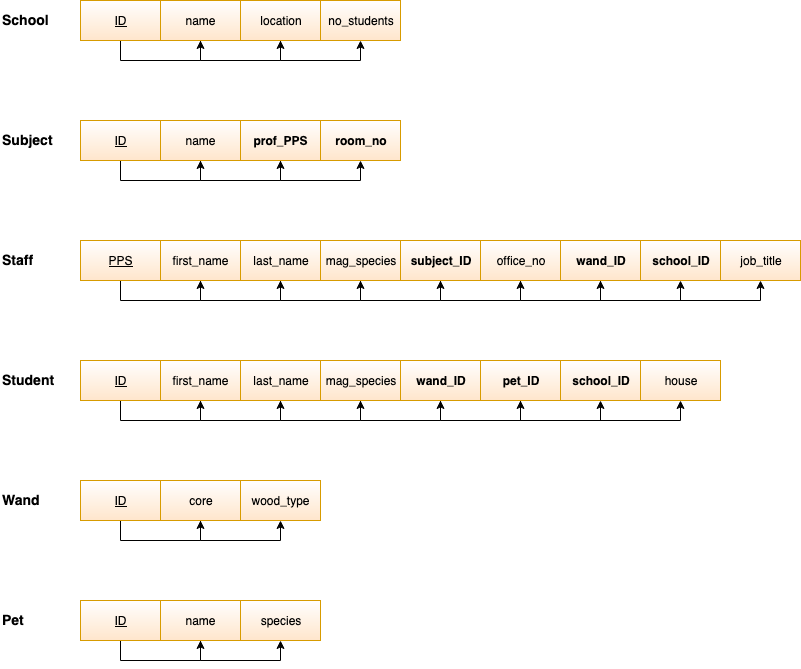

The diagram above was exported from draw.io. Its source (the exported page's mxGraphModel, read from the mxfile embedded in the PNG):
<mxGraphModel dx="772" dy="489" grid="1" gridSize="10" guides="1" tooltips="1" connect="1" arrows="1" fold="1" page="1" pageScale="1" pageWidth="850" pageHeight="1100" math="0" shadow="0">
  <root>
    <mxCell id="0" />
    <mxCell id="1" parent="0" />
    <mxCell id="EtsjM6Dk_zZoZu23UK6q-2" style="edgeStyle=orthogonalEdgeStyle;rounded=0;orthogonalLoop=1;jettySize=auto;html=1;exitX=0.5;exitY=1;exitDx=0;exitDy=0;entryX=0.5;entryY=1;entryDx=0;entryDy=0;" parent="1" source="Z1HqXSn5lp6IhD7KN8_4-1" target="Z1HqXSn5lp6IhD7KN8_4-2" edge="1">
      <mxGeometry relative="1" as="geometry" />
    </mxCell>
    <mxCell id="Z1HqXSn5lp6IhD7KN8_4-1" value="&lt;font style=&quot;font-size: 13px&quot; size=&quot;1&quot;&gt;&lt;u style=&quot;font-size: 12px&quot;&gt;ID&lt;/u&gt;&lt;/font&gt;" style="rounded=0;whiteSpace=wrap;html=1;fillColor=#ffe6cc;strokeColor=#d79b00;gradientDirection=north;shadow=0;comic=0;glass=0;gradientColor=#ffffff;" parent="1" vertex="1">
      <mxGeometry x="120" y="80" width="80" height="40" as="geometry" />
    </mxCell>
    <mxCell id="EtsjM6Dk_zZoZu23UK6q-3" style="edgeStyle=orthogonalEdgeStyle;rounded=0;orthogonalLoop=1;jettySize=auto;html=1;exitX=0.5;exitY=1;exitDx=0;exitDy=0;entryX=0.5;entryY=1;entryDx=0;entryDy=0;" parent="1" source="Z1HqXSn5lp6IhD7KN8_4-2" target="Z1HqXSn5lp6IhD7KN8_4-4" edge="1">
      <mxGeometry relative="1" as="geometry" />
    </mxCell>
    <mxCell id="Z1HqXSn5lp6IhD7KN8_4-2" value="name" style="rounded=0;whiteSpace=wrap;html=1;fillColor=#ffe6cc;strokeColor=#d79b00;gradientDirection=north;gradientColor=#ffffff;" parent="1" vertex="1">
      <mxGeometry x="200" y="80" width="80" height="40" as="geometry" />
    </mxCell>
    <mxCell id="Z1HqXSn5lp6IhD7KN8_4-3" value="&lt;b&gt;&lt;font style=&quot;font-size: 14px&quot;&gt;School&lt;/font&gt;&lt;/b&gt;" style="text;html=1;resizable=0;points=[];autosize=1;align=left;verticalAlign=top;spacingTop=-4;" parent="1" vertex="1">
      <mxGeometry x="40" y="90" width="60" height="20" as="geometry" />
    </mxCell>
    <mxCell id="EtsjM6Dk_zZoZu23UK6q-4" style="edgeStyle=orthogonalEdgeStyle;rounded=0;orthogonalLoop=1;jettySize=auto;html=1;exitX=0.5;exitY=1;exitDx=0;exitDy=0;entryX=0.5;entryY=1;entryDx=0;entryDy=0;" parent="1" source="Z1HqXSn5lp6IhD7KN8_4-4" target="Z1HqXSn5lp6IhD7KN8_4-5" edge="1">
      <mxGeometry relative="1" as="geometry" />
    </mxCell>
    <mxCell id="Z1HqXSn5lp6IhD7KN8_4-4" value="location" style="rounded=0;whiteSpace=wrap;html=1;fillColor=#ffe6cc;strokeColor=#d79b00;gradientDirection=north;gradientColor=#ffffff;" parent="1" vertex="1">
      <mxGeometry x="280" y="80" width="80" height="40" as="geometry" />
    </mxCell>
    <mxCell id="Z1HqXSn5lp6IhD7KN8_4-5" value="no_students" style="rounded=0;whiteSpace=wrap;html=1;fillColor=#ffe6cc;strokeColor=#d79b00;gradientDirection=north;gradientColor=#ffffff;" parent="1" vertex="1">
      <mxGeometry x="360" y="80" width="80" height="40" as="geometry" />
    </mxCell>
    <mxCell id="EtsjM6Dk_zZoZu23UK6q-5" style="edgeStyle=orthogonalEdgeStyle;rounded=0;orthogonalLoop=1;jettySize=auto;html=1;exitX=0.5;exitY=1;exitDx=0;exitDy=0;entryX=0.5;entryY=1;entryDx=0;entryDy=0;" parent="1" source="Z1HqXSn5lp6IhD7KN8_4-6" target="Z1HqXSn5lp6IhD7KN8_4-7" edge="1">
      <mxGeometry relative="1" as="geometry" />
    </mxCell>
    <mxCell id="Z1HqXSn5lp6IhD7KN8_4-6" value="&lt;u&gt;ID&lt;/u&gt;" style="rounded=0;whiteSpace=wrap;html=1;fillColor=#ffe6cc;strokeColor=#d79b00;gradientDirection=north;gradientColor=#ffffff;" parent="1" vertex="1">
      <mxGeometry x="120" y="200" width="80" height="40" as="geometry" />
    </mxCell>
    <mxCell id="EtsjM6Dk_zZoZu23UK6q-6" style="edgeStyle=orthogonalEdgeStyle;rounded=0;orthogonalLoop=1;jettySize=auto;html=1;exitX=0.5;exitY=1;exitDx=0;exitDy=0;entryX=0.5;entryY=1;entryDx=0;entryDy=0;" parent="1" source="Z1HqXSn5lp6IhD7KN8_4-7" target="Z1HqXSn5lp6IhD7KN8_4-9" edge="1">
      <mxGeometry relative="1" as="geometry" />
    </mxCell>
    <mxCell id="Z1HqXSn5lp6IhD7KN8_4-7" value="name" style="rounded=0;whiteSpace=wrap;html=1;gradientDirection=north;fillColor=#ffe6cc;strokeColor=#d79b00;gradientColor=#ffffff;" parent="1" vertex="1">
      <mxGeometry x="200" y="200" width="80" height="40" as="geometry" />
    </mxCell>
    <mxCell id="Z1HqXSn5lp6IhD7KN8_4-8" value="&lt;b&gt;&lt;font style=&quot;font-size: 14px&quot;&gt;Subject&lt;/font&gt;&lt;/b&gt;" style="text;html=1;resizable=0;points=[];autosize=1;align=left;verticalAlign=top;spacingTop=-4;" parent="1" vertex="1">
      <mxGeometry x="40" y="210" width="70" height="20" as="geometry" />
    </mxCell>
    <mxCell id="EtsjM6Dk_zZoZu23UK6q-7" style="edgeStyle=orthogonalEdgeStyle;rounded=0;orthogonalLoop=1;jettySize=auto;html=1;exitX=0.5;exitY=1;exitDx=0;exitDy=0;entryX=0.5;entryY=1;entryDx=0;entryDy=0;" parent="1" source="Z1HqXSn5lp6IhD7KN8_4-9" target="Z1HqXSn5lp6IhD7KN8_4-10" edge="1">
      <mxGeometry relative="1" as="geometry" />
    </mxCell>
    <mxCell id="Z1HqXSn5lp6IhD7KN8_4-9" value="&lt;b&gt;prof_PPS&lt;/b&gt;" style="rounded=0;whiteSpace=wrap;html=1;fillColor=#ffe6cc;strokeColor=#d79b00;gradientDirection=north;gradientColor=#ffffff;" parent="1" vertex="1">
      <mxGeometry x="280" y="200" width="80" height="40" as="geometry" />
    </mxCell>
    <mxCell id="Z1HqXSn5lp6IhD7KN8_4-10" value="&lt;b&gt;room_no&lt;/b&gt;" style="rounded=0;whiteSpace=wrap;html=1;fillColor=#ffe6cc;strokeColor=#d79b00;gradientDirection=north;gradientColor=#ffffff;" parent="1" vertex="1">
      <mxGeometry x="360" y="200" width="80" height="40" as="geometry" />
    </mxCell>
    <mxCell id="EtsjM6Dk_zZoZu23UK6q-8" style="edgeStyle=orthogonalEdgeStyle;rounded=0;orthogonalLoop=1;jettySize=auto;html=1;exitX=0.5;exitY=1;exitDx=0;exitDy=0;entryX=0.5;entryY=1;entryDx=0;entryDy=0;" parent="1" source="Z1HqXSn5lp6IhD7KN8_4-11" target="Z1HqXSn5lp6IhD7KN8_4-14" edge="1">
      <mxGeometry relative="1" as="geometry" />
    </mxCell>
    <mxCell id="Z1HqXSn5lp6IhD7KN8_4-11" value="&lt;u&gt;PPS&lt;/u&gt;" style="rounded=0;whiteSpace=wrap;html=1;fillColor=#ffe6cc;strokeColor=#d79b00;gradientDirection=north;gradientColor=#ffffff;" parent="1" vertex="1">
      <mxGeometry x="120" y="320" width="80" height="40" as="geometry" />
    </mxCell>
    <mxCell id="Z1HqXSn5lp6IhD7KN8_4-12" value="&lt;b&gt;&lt;font style=&quot;font-size: 14px&quot;&gt;Staff&lt;/font&gt;&lt;/b&gt;" style="text;html=1;resizable=0;points=[];autosize=1;align=left;verticalAlign=top;spacingTop=-4;" parent="1" vertex="1">
      <mxGeometry x="40" y="330" width="50" height="20" as="geometry" />
    </mxCell>
    <mxCell id="EtsjM6Dk_zZoZu23UK6q-9" style="edgeStyle=orthogonalEdgeStyle;rounded=0;orthogonalLoop=1;jettySize=auto;html=1;exitX=0.5;exitY=1;exitDx=0;exitDy=0;entryX=0.5;entryY=1;entryDx=0;entryDy=0;" parent="1" source="Z1HqXSn5lp6IhD7KN8_4-14" target="Z1HqXSn5lp6IhD7KN8_4-15" edge="1">
      <mxGeometry relative="1" as="geometry" />
    </mxCell>
    <mxCell id="Z1HqXSn5lp6IhD7KN8_4-14" value="first_name" style="rounded=0;whiteSpace=wrap;html=1;fillColor=#ffe6cc;strokeColor=#d79b00;gradientDirection=north;gradientColor=#ffffff;" parent="1" vertex="1">
      <mxGeometry x="200" y="320" width="80" height="40" as="geometry" />
    </mxCell>
    <mxCell id="EtsjM6Dk_zZoZu23UK6q-10" style="edgeStyle=orthogonalEdgeStyle;rounded=0;orthogonalLoop=1;jettySize=auto;html=1;exitX=0.5;exitY=1;exitDx=0;exitDy=0;entryX=0.5;entryY=1;entryDx=0;entryDy=0;" parent="1" source="Z1HqXSn5lp6IhD7KN8_4-15" target="Z1HqXSn5lp6IhD7KN8_4-16" edge="1">
      <mxGeometry relative="1" as="geometry" />
    </mxCell>
    <mxCell id="Z1HqXSn5lp6IhD7KN8_4-15" value="last_name" style="rounded=0;whiteSpace=wrap;html=1;fillColor=#ffe6cc;strokeColor=#d79b00;gradientDirection=north;gradientColor=#ffffff;" parent="1" vertex="1">
      <mxGeometry x="280" y="320" width="80" height="40" as="geometry" />
    </mxCell>
    <mxCell id="EtsjM6Dk_zZoZu23UK6q-11" style="edgeStyle=orthogonalEdgeStyle;rounded=0;orthogonalLoop=1;jettySize=auto;html=1;exitX=0.5;exitY=1;exitDx=0;exitDy=0;entryX=0.5;entryY=1;entryDx=0;entryDy=0;" parent="1" source="Z1HqXSn5lp6IhD7KN8_4-16" target="Z1HqXSn5lp6IhD7KN8_4-17" edge="1">
      <mxGeometry relative="1" as="geometry" />
    </mxCell>
    <mxCell id="Z1HqXSn5lp6IhD7KN8_4-16" value="mag_species" style="rounded=0;whiteSpace=wrap;html=1;fillColor=#ffe6cc;strokeColor=#d79b00;gradientDirection=north;gradientColor=#ffffff;" parent="1" vertex="1">
      <mxGeometry x="360" y="320" width="80" height="40" as="geometry" />
    </mxCell>
    <mxCell id="EtsjM6Dk_zZoZu23UK6q-12" style="edgeStyle=orthogonalEdgeStyle;rounded=0;orthogonalLoop=1;jettySize=auto;html=1;exitX=0.5;exitY=1;exitDx=0;exitDy=0;" parent="1" source="Z1HqXSn5lp6IhD7KN8_4-17" target="Z1HqXSn5lp6IhD7KN8_4-31" edge="1">
      <mxGeometry relative="1" as="geometry" />
    </mxCell>
    <mxCell id="Z1HqXSn5lp6IhD7KN8_4-17" value="&lt;b&gt;subject_ID&lt;/b&gt;" style="rounded=0;whiteSpace=wrap;html=1;fillColor=#ffe6cc;strokeColor=#d79b00;gradientDirection=north;gradientColor=#ffffff;" parent="1" vertex="1">
      <mxGeometry x="440" y="320" width="80" height="40" as="geometry" />
    </mxCell>
    <mxCell id="EtsjM6Dk_zZoZu23UK6q-15" style="edgeStyle=orthogonalEdgeStyle;rounded=0;orthogonalLoop=1;jettySize=auto;html=1;exitX=0.5;exitY=1;exitDx=0;exitDy=0;entryX=0.5;entryY=1;entryDx=0;entryDy=0;" parent="1" source="Z1HqXSn5lp6IhD7KN8_4-21" target="Z1HqXSn5lp6IhD7KN8_4-23" edge="1">
      <mxGeometry relative="1" as="geometry" />
    </mxCell>
    <mxCell id="Z1HqXSn5lp6IhD7KN8_4-21" value="&lt;u&gt;ID&lt;/u&gt;" style="rounded=0;whiteSpace=wrap;html=1;fillColor=#ffe6cc;strokeColor=#d79b00;gradientDirection=north;gradientColor=#ffffff;" parent="1" vertex="1">
      <mxGeometry x="120" y="440" width="80" height="40" as="geometry" />
    </mxCell>
    <mxCell id="Z1HqXSn5lp6IhD7KN8_4-22" value="&lt;b&gt;&lt;font style=&quot;font-size: 14px&quot;&gt;Student&lt;/font&gt;&lt;/b&gt;" style="text;html=1;resizable=0;points=[];autosize=1;align=left;verticalAlign=top;spacingTop=-4;" parent="1" vertex="1">
      <mxGeometry x="40" y="450" width="70" height="20" as="geometry" />
    </mxCell>
    <mxCell id="EtsjM6Dk_zZoZu23UK6q-16" style="edgeStyle=orthogonalEdgeStyle;rounded=0;orthogonalLoop=1;jettySize=auto;html=1;exitX=0.5;exitY=1;exitDx=0;exitDy=0;entryX=0.5;entryY=1;entryDx=0;entryDy=0;" parent="1" source="Z1HqXSn5lp6IhD7KN8_4-23" target="Z1HqXSn5lp6IhD7KN8_4-25" edge="1">
      <mxGeometry relative="1" as="geometry" />
    </mxCell>
    <mxCell id="Z1HqXSn5lp6IhD7KN8_4-23" value="first_name" style="rounded=0;whiteSpace=wrap;html=1;gradientDirection=north;fillColor=#ffe6cc;strokeColor=#d79b00;gradientColor=#ffffff;" parent="1" vertex="1">
      <mxGeometry x="200" y="440" width="80" height="40" as="geometry" />
    </mxCell>
    <mxCell id="EtsjM6Dk_zZoZu23UK6q-17" style="edgeStyle=orthogonalEdgeStyle;rounded=0;orthogonalLoop=1;jettySize=auto;html=1;exitX=0.5;exitY=1;exitDx=0;exitDy=0;" parent="1" source="Z1HqXSn5lp6IhD7KN8_4-25" target="Z1HqXSn5lp6IhD7KN8_4-26" edge="1">
      <mxGeometry relative="1" as="geometry" />
    </mxCell>
    <mxCell id="Z1HqXSn5lp6IhD7KN8_4-25" value="last_name" style="rounded=0;whiteSpace=wrap;html=1;fillColor=#ffe6cc;strokeColor=#d79b00;gradientDirection=north;gradientColor=#ffffff;" parent="1" vertex="1">
      <mxGeometry x="280" y="440" width="80" height="40" as="geometry" />
    </mxCell>
    <mxCell id="EtsjM6Dk_zZoZu23UK6q-18" style="edgeStyle=orthogonalEdgeStyle;rounded=0;orthogonalLoop=1;jettySize=auto;html=1;exitX=0.5;exitY=1;exitDx=0;exitDy=0;entryX=0.5;entryY=1;entryDx=0;entryDy=0;" parent="1" source="Z1HqXSn5lp6IhD7KN8_4-26" target="Z1HqXSn5lp6IhD7KN8_4-29" edge="1">
      <mxGeometry relative="1" as="geometry" />
    </mxCell>
    <mxCell id="Z1HqXSn5lp6IhD7KN8_4-26" value="mag_species" style="rounded=0;whiteSpace=wrap;html=1;fillColor=#ffe6cc;strokeColor=#d79b00;gradientDirection=north;gradientColor=#ffffff;" parent="1" vertex="1">
      <mxGeometry x="360" y="440" width="80" height="40" as="geometry" />
    </mxCell>
    <mxCell id="EtsjM6Dk_zZoZu23UK6q-19" style="edgeStyle=orthogonalEdgeStyle;rounded=0;orthogonalLoop=1;jettySize=auto;html=1;exitX=0.5;exitY=1;exitDx=0;exitDy=0;entryX=0.5;entryY=1;entryDx=0;entryDy=0;" parent="1" source="Z1HqXSn5lp6IhD7KN8_4-29" target="Z1HqXSn5lp6IhD7KN8_4-30" edge="1">
      <mxGeometry relative="1" as="geometry" />
    </mxCell>
    <mxCell id="Z1HqXSn5lp6IhD7KN8_4-29" value="&lt;b&gt;wand_ID&lt;/b&gt;" style="rounded=0;whiteSpace=wrap;html=1;fillColor=#ffe6cc;strokeColor=#d79b00;gradientDirection=north;gradientColor=#ffffff;" parent="1" vertex="1">
      <mxGeometry x="440" y="440" width="80" height="40" as="geometry" />
    </mxCell>
    <mxCell id="EtsjM6Dk_zZoZu23UK6q-27" style="edgeStyle=orthogonalEdgeStyle;rounded=0;orthogonalLoop=1;jettySize=auto;html=1;exitX=0.5;exitY=1;exitDx=0;exitDy=0;entryX=0.5;entryY=1;entryDx=0;entryDy=0;" parent="1" source="Z1HqXSn5lp6IhD7KN8_4-30" target="EtsjM6Dk_zZoZu23UK6q-26" edge="1">
      <mxGeometry relative="1" as="geometry" />
    </mxCell>
    <mxCell id="mOd_uJtRvX32nWyDrowb-6" style="edgeStyle=orthogonalEdgeStyle;rounded=0;orthogonalLoop=1;jettySize=auto;html=1;entryX=0.5;entryY=1;entryDx=0;entryDy=0;endArrow=classic;endFill=1;" edge="1" parent="1" source="Z1HqXSn5lp6IhD7KN8_4-30" target="mOd_uJtRvX32nWyDrowb-5">
      <mxGeometry relative="1" as="geometry">
        <Array as="points">
          <mxPoint x="560" y="500" />
          <mxPoint x="640" y="500" />
        </Array>
      </mxGeometry>
    </mxCell>
    <mxCell id="Z1HqXSn5lp6IhD7KN8_4-30" value="&lt;b&gt;pet_ID&lt;/b&gt;" style="rounded=0;whiteSpace=wrap;html=1;fillColor=#ffe6cc;strokeColor=#d79b00;gradientDirection=north;gradientColor=#ffffff;" parent="1" vertex="1">
      <mxGeometry x="520" y="440" width="80" height="40" as="geometry" />
    </mxCell>
    <mxCell id="EtsjM6Dk_zZoZu23UK6q-13" style="edgeStyle=orthogonalEdgeStyle;rounded=0;orthogonalLoop=1;jettySize=auto;html=1;exitX=0.5;exitY=1;exitDx=0;exitDy=0;entryX=0.5;entryY=1;entryDx=0;entryDy=0;" parent="1" source="Z1HqXSn5lp6IhD7KN8_4-31" target="Z1HqXSn5lp6IhD7KN8_4-38" edge="1">
      <mxGeometry relative="1" as="geometry" />
    </mxCell>
    <mxCell id="Z1HqXSn5lp6IhD7KN8_4-31" value="office_no" style="rounded=0;whiteSpace=wrap;html=1;fillColor=#ffe6cc;strokeColor=#d79b00;gradientDirection=north;gradientColor=#ffffff;" parent="1" vertex="1">
      <mxGeometry x="520" y="320" width="80" height="40" as="geometry" />
    </mxCell>
    <mxCell id="EtsjM6Dk_zZoZu23UK6q-20" style="edgeStyle=orthogonalEdgeStyle;rounded=0;orthogonalLoop=1;jettySize=auto;html=1;exitX=0.5;exitY=1;exitDx=0;exitDy=0;entryX=0.5;entryY=1;entryDx=0;entryDy=0;" parent="1" source="Z1HqXSn5lp6IhD7KN8_4-34" target="Z1HqXSn5lp6IhD7KN8_4-36" edge="1">
      <mxGeometry relative="1" as="geometry" />
    </mxCell>
    <mxCell id="Z1HqXSn5lp6IhD7KN8_4-34" value="&lt;u&gt;ID&lt;/u&gt;" style="rounded=0;whiteSpace=wrap;html=1;fillColor=#ffe6cc;strokeColor=#d79b00;gradientDirection=north;gradientColor=#ffffff;" parent="1" vertex="1">
      <mxGeometry x="120" y="560" width="80" height="40" as="geometry" />
    </mxCell>
    <mxCell id="Z1HqXSn5lp6IhD7KN8_4-35" value="&lt;b&gt;&lt;font style=&quot;font-size: 14px&quot;&gt;Wand&lt;/font&gt;&lt;/b&gt;" style="text;html=1;resizable=0;points=[];autosize=1;align=left;verticalAlign=top;spacingTop=-4;" parent="1" vertex="1">
      <mxGeometry x="40" y="570" width="50" height="20" as="geometry" />
    </mxCell>
    <mxCell id="EtsjM6Dk_zZoZu23UK6q-21" style="edgeStyle=orthogonalEdgeStyle;rounded=0;orthogonalLoop=1;jettySize=auto;html=1;exitX=0.5;exitY=1;exitDx=0;exitDy=0;entryX=0.5;entryY=1;entryDx=0;entryDy=0;" parent="1" source="Z1HqXSn5lp6IhD7KN8_4-36" target="Z1HqXSn5lp6IhD7KN8_4-37" edge="1">
      <mxGeometry relative="1" as="geometry" />
    </mxCell>
    <mxCell id="Z1HqXSn5lp6IhD7KN8_4-36" value="core" style="rounded=0;whiteSpace=wrap;html=1;fillColor=#ffe6cc;strokeColor=#d79b00;gradientDirection=north;gradientColor=#ffffff;" parent="1" vertex="1">
      <mxGeometry x="200" y="560" width="80" height="40" as="geometry" />
    </mxCell>
    <mxCell id="Z1HqXSn5lp6IhD7KN8_4-37" value="wood_type" style="rounded=0;whiteSpace=wrap;html=1;fillColor=#ffe6cc;strokeColor=#d79b00;gradientDirection=north;gradientColor=#ffffff;" parent="1" vertex="1">
      <mxGeometry x="280" y="560" width="80" height="40" as="geometry" />
    </mxCell>
    <mxCell id="EtsjM6Dk_zZoZu23UK6q-14" style="edgeStyle=orthogonalEdgeStyle;rounded=0;orthogonalLoop=1;jettySize=auto;html=1;exitX=0.5;exitY=1;exitDx=0;exitDy=0;entryX=0.5;entryY=1;entryDx=0;entryDy=0;" parent="1" source="Z1HqXSn5lp6IhD7KN8_4-38" target="Z1HqXSn5lp6IhD7KN8_4-56" edge="1">
      <mxGeometry relative="1" as="geometry" />
    </mxCell>
    <mxCell id="mOd_uJtRvX32nWyDrowb-4" style="edgeStyle=orthogonalEdgeStyle;rounded=0;orthogonalLoop=1;jettySize=auto;html=1;entryX=0.5;entryY=1;entryDx=0;entryDy=0;endArrow=classic;endFill=1;" edge="1" parent="1" source="Z1HqXSn5lp6IhD7KN8_4-38" target="mOd_uJtRvX32nWyDrowb-2">
      <mxGeometry relative="1" as="geometry">
        <Array as="points">
          <mxPoint x="640" y="380" />
          <mxPoint x="720" y="380" />
        </Array>
      </mxGeometry>
    </mxCell>
    <mxCell id="Z1HqXSn5lp6IhD7KN8_4-38" value="&lt;b&gt;wand_ID&lt;/b&gt;" style="rounded=0;whiteSpace=wrap;html=1;fillColor=#ffe6cc;strokeColor=#d79b00;gradientDirection=north;gradientColor=#ffffff;" parent="1" vertex="1">
      <mxGeometry x="600" y="320" width="80" height="40" as="geometry" />
    </mxCell>
    <mxCell id="EtsjM6Dk_zZoZu23UK6q-23" style="edgeStyle=orthogonalEdgeStyle;rounded=0;orthogonalLoop=1;jettySize=auto;html=1;exitX=0.5;exitY=1;exitDx=0;exitDy=0;entryX=0.5;entryY=1;entryDx=0;entryDy=0;" parent="1" source="Z1HqXSn5lp6IhD7KN8_4-42" target="Z1HqXSn5lp6IhD7KN8_4-46" edge="1">
      <mxGeometry relative="1" as="geometry" />
    </mxCell>
    <mxCell id="Z1HqXSn5lp6IhD7KN8_4-42" value="&lt;u&gt;ID&lt;/u&gt;" style="rounded=0;whiteSpace=wrap;html=1;fillColor=#ffe6cc;strokeColor=#d79b00;gradientDirection=north;gradientColor=#ffffff;" parent="1" vertex="1">
      <mxGeometry x="120" y="680" width="80" height="40" as="geometry" />
    </mxCell>
    <mxCell id="Z1HqXSn5lp6IhD7KN8_4-43" value="&lt;b&gt;&lt;font style=&quot;font-size: 14px&quot;&gt;Pet&lt;/font&gt;&lt;/b&gt;" style="text;html=1;resizable=0;points=[];autosize=1;align=left;verticalAlign=top;spacingTop=-4;" parent="1" vertex="1">
      <mxGeometry x="40" y="690" width="40" height="20" as="geometry" />
    </mxCell>
    <mxCell id="EtsjM6Dk_zZoZu23UK6q-24" style="edgeStyle=orthogonalEdgeStyle;rounded=0;orthogonalLoop=1;jettySize=auto;html=1;exitX=0.5;exitY=1;exitDx=0;exitDy=0;entryX=0.5;entryY=1;entryDx=0;entryDy=0;" parent="1" source="Z1HqXSn5lp6IhD7KN8_4-46" target="Z1HqXSn5lp6IhD7KN8_4-47" edge="1">
      <mxGeometry relative="1" as="geometry" />
    </mxCell>
    <mxCell id="Z1HqXSn5lp6IhD7KN8_4-46" value="name" style="rounded=0;whiteSpace=wrap;html=1;fillColor=#ffe6cc;strokeColor=#d79b00;gradientDirection=north;gradientColor=#ffffff;" parent="1" vertex="1">
      <mxGeometry x="200" y="680" width="80" height="40" as="geometry" />
    </mxCell>
    <mxCell id="Z1HqXSn5lp6IhD7KN8_4-47" value="species" style="rounded=0;whiteSpace=wrap;html=1;fillColor=#ffe6cc;strokeColor=#d79b00;gradientDirection=north;gradientColor=#ffffff;" parent="1" vertex="1">
      <mxGeometry x="280" y="680" width="80" height="40" as="geometry" />
    </mxCell>
    <mxCell id="Z1HqXSn5lp6IhD7KN8_4-56" value="job_title" style="rounded=0;whiteSpace=wrap;html=1;fillColor=#ffe6cc;strokeColor=#d79b00;gradientDirection=north;gradientColor=#ffffff;" parent="1" vertex="1">
      <mxGeometry x="760" y="320" width="80" height="40" as="geometry" />
    </mxCell>
    <mxCell id="EtsjM6Dk_zZoZu23UK6q-26" value="house" style="rounded=0;whiteSpace=wrap;html=1;fillColor=#ffe6cc;strokeColor=#d79b00;gradientDirection=north;gradientColor=#ffffff;" parent="1" vertex="1">
      <mxGeometry x="680" y="440" width="80" height="40" as="geometry" />
    </mxCell>
    <mxCell id="mOd_uJtRvX32nWyDrowb-2" value="&lt;b&gt;school_ID&lt;/b&gt;" style="rounded=0;whiteSpace=wrap;html=1;fillColor=#ffe6cc;strokeColor=#d79b00;gradientDirection=north;gradientColor=#ffffff;" vertex="1" parent="1">
      <mxGeometry x="680" y="320" width="80" height="40" as="geometry" />
    </mxCell>
    <mxCell id="mOd_uJtRvX32nWyDrowb-3" style="edgeStyle=none;rounded=0;orthogonalLoop=1;jettySize=auto;html=1;entryX=0.5;entryY=1;entryDx=0;entryDy=0;endArrow=none;endFill=0;" edge="1" parent="1" source="Z1HqXSn5lp6IhD7KN8_4-38" target="Z1HqXSn5lp6IhD7KN8_4-38">
      <mxGeometry relative="1" as="geometry" />
    </mxCell>
    <mxCell id="mOd_uJtRvX32nWyDrowb-5" value="&lt;b&gt;school_ID&lt;/b&gt;" style="rounded=0;whiteSpace=wrap;html=1;fillColor=#ffe6cc;strokeColor=#d79b00;gradientDirection=north;gradientColor=#ffffff;" vertex="1" parent="1">
      <mxGeometry x="600" y="440" width="80" height="40" as="geometry" />
    </mxCell>
  </root>
</mxGraphModel>